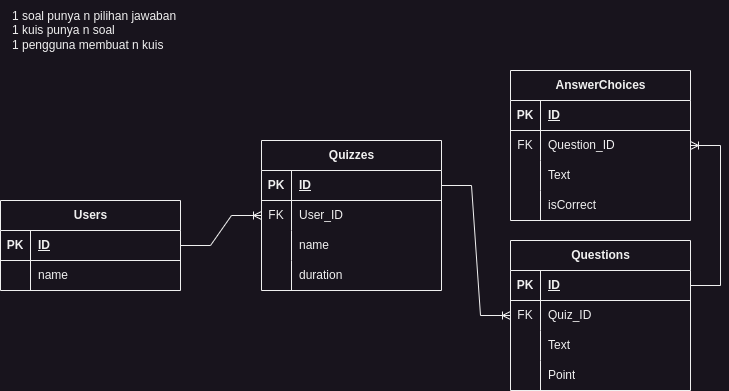

The diagram above was exported from draw.io. Its source (the exported page's mxGraphModel, read from the mxfile embedded in the PNG):
<mxGraphModel dx="1332" dy="622" grid="1" gridSize="10" guides="1" tooltips="1" connect="1" arrows="1" fold="1" page="1" pageScale="1" pageWidth="850" pageHeight="1100" math="0" shadow="0">
  <root>
    <mxCell id="0" />
    <mxCell id="1" parent="0" />
    <mxCell id="PG027wTDPnmSPkFJewwO-2" value="Questions" style="shape=table;startSize=30;container=1;collapsible=1;childLayout=tableLayout;fixedRows=1;rowLines=0;fontStyle=1;align=center;resizeLast=1;html=1;" parent="1" vertex="1">
      <mxGeometry x="550" y="330" width="180" height="150" as="geometry" />
    </mxCell>
    <mxCell id="PG027wTDPnmSPkFJewwO-3" value="" style="shape=tableRow;horizontal=0;startSize=0;swimlaneHead=0;swimlaneBody=0;fillColor=none;collapsible=0;dropTarget=0;points=[[0,0.5],[1,0.5]];portConstraint=eastwest;top=0;left=0;right=0;bottom=1;" parent="PG027wTDPnmSPkFJewwO-2" vertex="1">
      <mxGeometry y="30" width="180" height="30" as="geometry" />
    </mxCell>
    <mxCell id="PG027wTDPnmSPkFJewwO-4" value="PK" style="shape=partialRectangle;connectable=0;fillColor=none;top=0;left=0;bottom=0;right=0;fontStyle=1;overflow=hidden;whiteSpace=wrap;html=1;" parent="PG027wTDPnmSPkFJewwO-3" vertex="1">
      <mxGeometry width="30" height="30" as="geometry">
        <mxRectangle width="30" height="30" as="alternateBounds" />
      </mxGeometry>
    </mxCell>
    <mxCell id="PG027wTDPnmSPkFJewwO-5" value="ID" style="shape=partialRectangle;connectable=0;fillColor=none;top=0;left=0;bottom=0;right=0;align=left;spacingLeft=6;fontStyle=5;overflow=hidden;whiteSpace=wrap;html=1;" parent="PG027wTDPnmSPkFJewwO-3" vertex="1">
      <mxGeometry x="30" width="150" height="30" as="geometry">
        <mxRectangle width="150" height="30" as="alternateBounds" />
      </mxGeometry>
    </mxCell>
    <mxCell id="PG027wTDPnmSPkFJewwO-65" style="shape=tableRow;horizontal=0;startSize=0;swimlaneHead=0;swimlaneBody=0;fillColor=none;collapsible=0;dropTarget=0;points=[[0,0.5],[1,0.5]];portConstraint=eastwest;top=0;left=0;right=0;bottom=0;" parent="PG027wTDPnmSPkFJewwO-2" vertex="1">
      <mxGeometry y="60" width="180" height="30" as="geometry" />
    </mxCell>
    <mxCell id="PG027wTDPnmSPkFJewwO-66" value="FK" style="shape=partialRectangle;connectable=0;fillColor=none;top=0;left=0;bottom=0;right=0;editable=1;overflow=hidden;whiteSpace=wrap;html=1;" parent="PG027wTDPnmSPkFJewwO-65" vertex="1">
      <mxGeometry width="30" height="30" as="geometry">
        <mxRectangle width="30" height="30" as="alternateBounds" />
      </mxGeometry>
    </mxCell>
    <mxCell id="PG027wTDPnmSPkFJewwO-67" value="Quiz_ID" style="shape=partialRectangle;connectable=0;fillColor=none;top=0;left=0;bottom=0;right=0;align=left;spacingLeft=6;overflow=hidden;whiteSpace=wrap;html=1;" parent="PG027wTDPnmSPkFJewwO-65" vertex="1">
      <mxGeometry x="30" width="150" height="30" as="geometry">
        <mxRectangle width="150" height="30" as="alternateBounds" />
      </mxGeometry>
    </mxCell>
    <mxCell id="PG027wTDPnmSPkFJewwO-9" value="" style="shape=tableRow;horizontal=0;startSize=0;swimlaneHead=0;swimlaneBody=0;fillColor=none;collapsible=0;dropTarget=0;points=[[0,0.5],[1,0.5]];portConstraint=eastwest;top=0;left=0;right=0;bottom=0;" parent="PG027wTDPnmSPkFJewwO-2" vertex="1">
      <mxGeometry y="90" width="180" height="30" as="geometry" />
    </mxCell>
    <mxCell id="PG027wTDPnmSPkFJewwO-10" value="" style="shape=partialRectangle;connectable=0;fillColor=none;top=0;left=0;bottom=0;right=0;editable=1;overflow=hidden;whiteSpace=wrap;html=1;" parent="PG027wTDPnmSPkFJewwO-9" vertex="1">
      <mxGeometry width="30" height="30" as="geometry">
        <mxRectangle width="30" height="30" as="alternateBounds" />
      </mxGeometry>
    </mxCell>
    <mxCell id="PG027wTDPnmSPkFJewwO-11" value="Text" style="shape=partialRectangle;connectable=0;fillColor=none;top=0;left=0;bottom=0;right=0;align=left;spacingLeft=6;overflow=hidden;whiteSpace=wrap;html=1;" parent="PG027wTDPnmSPkFJewwO-9" vertex="1">
      <mxGeometry x="30" width="150" height="30" as="geometry">
        <mxRectangle width="150" height="30" as="alternateBounds" />
      </mxGeometry>
    </mxCell>
    <mxCell id="PG027wTDPnmSPkFJewwO-12" value="" style="shape=tableRow;horizontal=0;startSize=0;swimlaneHead=0;swimlaneBody=0;fillColor=none;collapsible=0;dropTarget=0;points=[[0,0.5],[1,0.5]];portConstraint=eastwest;top=0;left=0;right=0;bottom=0;" parent="PG027wTDPnmSPkFJewwO-2" vertex="1">
      <mxGeometry y="120" width="180" height="30" as="geometry" />
    </mxCell>
    <mxCell id="PG027wTDPnmSPkFJewwO-13" value="" style="shape=partialRectangle;connectable=0;fillColor=none;top=0;left=0;bottom=0;right=0;editable=1;overflow=hidden;whiteSpace=wrap;html=1;" parent="PG027wTDPnmSPkFJewwO-12" vertex="1">
      <mxGeometry width="30" height="30" as="geometry">
        <mxRectangle width="30" height="30" as="alternateBounds" />
      </mxGeometry>
    </mxCell>
    <mxCell id="PG027wTDPnmSPkFJewwO-14" value="Point" style="shape=partialRectangle;connectable=0;fillColor=none;top=0;left=0;bottom=0;right=0;align=left;spacingLeft=6;overflow=hidden;whiteSpace=wrap;html=1;" parent="PG027wTDPnmSPkFJewwO-12" vertex="1">
      <mxGeometry x="30" width="150" height="30" as="geometry">
        <mxRectangle width="150" height="30" as="alternateBounds" />
      </mxGeometry>
    </mxCell>
    <mxCell id="PG027wTDPnmSPkFJewwO-41" value="AnswerChoices" style="shape=table;startSize=30;container=1;collapsible=1;childLayout=tableLayout;fixedRows=1;rowLines=0;fontStyle=1;align=center;resizeLast=1;html=1;" parent="1" vertex="1">
      <mxGeometry x="550" y="160" width="180" height="150" as="geometry" />
    </mxCell>
    <mxCell id="PG027wTDPnmSPkFJewwO-42" value="" style="shape=tableRow;horizontal=0;startSize=0;swimlaneHead=0;swimlaneBody=0;fillColor=none;collapsible=0;dropTarget=0;points=[[0,0.5],[1,0.5]];portConstraint=eastwest;top=0;left=0;right=0;bottom=1;" parent="PG027wTDPnmSPkFJewwO-41" vertex="1">
      <mxGeometry y="30" width="180" height="30" as="geometry" />
    </mxCell>
    <mxCell id="PG027wTDPnmSPkFJewwO-43" value="PK" style="shape=partialRectangle;connectable=0;fillColor=none;top=0;left=0;bottom=0;right=0;fontStyle=1;overflow=hidden;whiteSpace=wrap;html=1;" parent="PG027wTDPnmSPkFJewwO-42" vertex="1">
      <mxGeometry width="30" height="30" as="geometry">
        <mxRectangle width="30" height="30" as="alternateBounds" />
      </mxGeometry>
    </mxCell>
    <mxCell id="PG027wTDPnmSPkFJewwO-44" value="ID" style="shape=partialRectangle;connectable=0;fillColor=none;top=0;left=0;bottom=0;right=0;align=left;spacingLeft=6;fontStyle=5;overflow=hidden;whiteSpace=wrap;html=1;" parent="PG027wTDPnmSPkFJewwO-42" vertex="1">
      <mxGeometry x="30" width="150" height="30" as="geometry">
        <mxRectangle width="150" height="30" as="alternateBounds" />
      </mxGeometry>
    </mxCell>
    <mxCell id="PG027wTDPnmSPkFJewwO-45" value="" style="shape=tableRow;horizontal=0;startSize=0;swimlaneHead=0;swimlaneBody=0;fillColor=none;collapsible=0;dropTarget=0;points=[[0,0.5],[1,0.5]];portConstraint=eastwest;top=0;left=0;right=0;bottom=0;" parent="PG027wTDPnmSPkFJewwO-41" vertex="1">
      <mxGeometry y="60" width="180" height="30" as="geometry" />
    </mxCell>
    <mxCell id="PG027wTDPnmSPkFJewwO-46" value="FK" style="shape=partialRectangle;connectable=0;fillColor=none;top=0;left=0;bottom=0;right=0;editable=1;overflow=hidden;whiteSpace=wrap;html=1;" parent="PG027wTDPnmSPkFJewwO-45" vertex="1">
      <mxGeometry width="30" height="30" as="geometry">
        <mxRectangle width="30" height="30" as="alternateBounds" />
      </mxGeometry>
    </mxCell>
    <mxCell id="PG027wTDPnmSPkFJewwO-47" value="Question_ID" style="shape=partialRectangle;connectable=0;fillColor=none;top=0;left=0;bottom=0;right=0;align=left;spacingLeft=6;overflow=hidden;whiteSpace=wrap;html=1;" parent="PG027wTDPnmSPkFJewwO-45" vertex="1">
      <mxGeometry x="30" width="150" height="30" as="geometry">
        <mxRectangle width="150" height="30" as="alternateBounds" />
      </mxGeometry>
    </mxCell>
    <mxCell id="PG027wTDPnmSPkFJewwO-49" style="shape=tableRow;horizontal=0;startSize=0;swimlaneHead=0;swimlaneBody=0;fillColor=none;collapsible=0;dropTarget=0;points=[[0,0.5],[1,0.5]];portConstraint=eastwest;top=0;left=0;right=0;bottom=0;" parent="PG027wTDPnmSPkFJewwO-41" vertex="1">
      <mxGeometry y="90" width="180" height="30" as="geometry" />
    </mxCell>
    <mxCell id="PG027wTDPnmSPkFJewwO-50" style="shape=partialRectangle;connectable=0;fillColor=none;top=0;left=0;bottom=0;right=0;editable=1;overflow=hidden;whiteSpace=wrap;html=1;" parent="PG027wTDPnmSPkFJewwO-49" vertex="1">
      <mxGeometry width="30" height="30" as="geometry">
        <mxRectangle width="30" height="30" as="alternateBounds" />
      </mxGeometry>
    </mxCell>
    <mxCell id="PG027wTDPnmSPkFJewwO-51" value="Text" style="shape=partialRectangle;connectable=0;fillColor=none;top=0;left=0;bottom=0;right=0;align=left;spacingLeft=6;overflow=hidden;whiteSpace=wrap;html=1;" parent="PG027wTDPnmSPkFJewwO-49" vertex="1">
      <mxGeometry x="30" width="150" height="30" as="geometry">
        <mxRectangle width="150" height="30" as="alternateBounds" />
      </mxGeometry>
    </mxCell>
    <mxCell id="o7ghzxlqncYxB-2X15R1-1" style="shape=tableRow;horizontal=0;startSize=0;swimlaneHead=0;swimlaneBody=0;fillColor=none;collapsible=0;dropTarget=0;points=[[0,0.5],[1,0.5]];portConstraint=eastwest;top=0;left=0;right=0;bottom=0;" parent="PG027wTDPnmSPkFJewwO-41" vertex="1">
      <mxGeometry y="120" width="180" height="30" as="geometry" />
    </mxCell>
    <mxCell id="o7ghzxlqncYxB-2X15R1-2" style="shape=partialRectangle;connectable=0;fillColor=none;top=0;left=0;bottom=0;right=0;editable=1;overflow=hidden;whiteSpace=wrap;html=1;" parent="o7ghzxlqncYxB-2X15R1-1" vertex="1">
      <mxGeometry width="30" height="30" as="geometry">
        <mxRectangle width="30" height="30" as="alternateBounds" />
      </mxGeometry>
    </mxCell>
    <mxCell id="o7ghzxlqncYxB-2X15R1-3" value="isCorrect" style="shape=partialRectangle;connectable=0;fillColor=none;top=0;left=0;bottom=0;right=0;align=left;spacingLeft=6;overflow=hidden;whiteSpace=wrap;html=1;" parent="o7ghzxlqncYxB-2X15R1-1" vertex="1">
      <mxGeometry x="30" width="150" height="30" as="geometry">
        <mxRectangle width="150" height="30" as="alternateBounds" />
      </mxGeometry>
    </mxCell>
    <mxCell id="PG027wTDPnmSPkFJewwO-48" value="1 soal punya n pilihan jawaban&lt;br&gt;1 kuis punya n soal&lt;br&gt;1 pengguna membuat n kuis" style="text;html=1;strokeColor=none;fillColor=none;align=left;verticalAlign=middle;whiteSpace=wrap;rounded=0;" parent="1" vertex="1">
      <mxGeometry x="50" y="90" width="200" height="60" as="geometry" />
    </mxCell>
    <mxCell id="PG027wTDPnmSPkFJewwO-52" value="Quizzes" style="shape=table;startSize=30;container=1;collapsible=1;childLayout=tableLayout;fixedRows=1;rowLines=0;fontStyle=1;align=center;resizeLast=1;html=1;" parent="1" vertex="1">
      <mxGeometry x="301" y="230" width="180" height="150" as="geometry" />
    </mxCell>
    <mxCell id="PG027wTDPnmSPkFJewwO-53" value="" style="shape=tableRow;horizontal=0;startSize=0;swimlaneHead=0;swimlaneBody=0;fillColor=none;collapsible=0;dropTarget=0;points=[[0,0.5],[1,0.5]];portConstraint=eastwest;top=0;left=0;right=0;bottom=1;" parent="PG027wTDPnmSPkFJewwO-52" vertex="1">
      <mxGeometry y="30" width="180" height="30" as="geometry" />
    </mxCell>
    <mxCell id="PG027wTDPnmSPkFJewwO-54" value="PK" style="shape=partialRectangle;connectable=0;fillColor=none;top=0;left=0;bottom=0;right=0;fontStyle=1;overflow=hidden;whiteSpace=wrap;html=1;" parent="PG027wTDPnmSPkFJewwO-53" vertex="1">
      <mxGeometry width="30" height="30" as="geometry">
        <mxRectangle width="30" height="30" as="alternateBounds" />
      </mxGeometry>
    </mxCell>
    <mxCell id="PG027wTDPnmSPkFJewwO-55" value="ID" style="shape=partialRectangle;connectable=0;fillColor=none;top=0;left=0;bottom=0;right=0;align=left;spacingLeft=6;fontStyle=5;overflow=hidden;whiteSpace=wrap;html=1;" parent="PG027wTDPnmSPkFJewwO-53" vertex="1">
      <mxGeometry x="30" width="150" height="30" as="geometry">
        <mxRectangle width="150" height="30" as="alternateBounds" />
      </mxGeometry>
    </mxCell>
    <mxCell id="PG027wTDPnmSPkFJewwO-88" style="shape=tableRow;horizontal=0;startSize=0;swimlaneHead=0;swimlaneBody=0;fillColor=none;collapsible=0;dropTarget=0;points=[[0,0.5],[1,0.5]];portConstraint=eastwest;top=0;left=0;right=0;bottom=0;" parent="PG027wTDPnmSPkFJewwO-52" vertex="1">
      <mxGeometry y="60" width="180" height="30" as="geometry" />
    </mxCell>
    <mxCell id="PG027wTDPnmSPkFJewwO-89" value="FK" style="shape=partialRectangle;connectable=0;fillColor=none;top=0;left=0;bottom=0;right=0;editable=1;overflow=hidden;whiteSpace=wrap;html=1;" parent="PG027wTDPnmSPkFJewwO-88" vertex="1">
      <mxGeometry width="30" height="30" as="geometry">
        <mxRectangle width="30" height="30" as="alternateBounds" />
      </mxGeometry>
    </mxCell>
    <mxCell id="PG027wTDPnmSPkFJewwO-90" value="User_ID" style="shape=partialRectangle;connectable=0;fillColor=none;top=0;left=0;bottom=0;right=0;align=left;spacingLeft=6;overflow=hidden;whiteSpace=wrap;html=1;" parent="PG027wTDPnmSPkFJewwO-88" vertex="1">
      <mxGeometry x="30" width="150" height="30" as="geometry">
        <mxRectangle width="150" height="30" as="alternateBounds" />
      </mxGeometry>
    </mxCell>
    <mxCell id="PG027wTDPnmSPkFJewwO-59" value="" style="shape=tableRow;horizontal=0;startSize=0;swimlaneHead=0;swimlaneBody=0;fillColor=none;collapsible=0;dropTarget=0;points=[[0,0.5],[1,0.5]];portConstraint=eastwest;top=0;left=0;right=0;bottom=0;" parent="PG027wTDPnmSPkFJewwO-52" vertex="1">
      <mxGeometry y="90" width="180" height="30" as="geometry" />
    </mxCell>
    <mxCell id="PG027wTDPnmSPkFJewwO-60" value="" style="shape=partialRectangle;connectable=0;fillColor=none;top=0;left=0;bottom=0;right=0;editable=1;overflow=hidden;whiteSpace=wrap;html=1;" parent="PG027wTDPnmSPkFJewwO-59" vertex="1">
      <mxGeometry width="30" height="30" as="geometry">
        <mxRectangle width="30" height="30" as="alternateBounds" />
      </mxGeometry>
    </mxCell>
    <mxCell id="PG027wTDPnmSPkFJewwO-61" value="name" style="shape=partialRectangle;connectable=0;fillColor=none;top=0;left=0;bottom=0;right=0;align=left;spacingLeft=6;overflow=hidden;whiteSpace=wrap;html=1;" parent="PG027wTDPnmSPkFJewwO-59" vertex="1">
      <mxGeometry x="30" width="150" height="30" as="geometry">
        <mxRectangle width="150" height="30" as="alternateBounds" />
      </mxGeometry>
    </mxCell>
    <mxCell id="PG027wTDPnmSPkFJewwO-69" style="shape=tableRow;horizontal=0;startSize=0;swimlaneHead=0;swimlaneBody=0;fillColor=none;collapsible=0;dropTarget=0;points=[[0,0.5],[1,0.5]];portConstraint=eastwest;top=0;left=0;right=0;bottom=0;" parent="PG027wTDPnmSPkFJewwO-52" vertex="1">
      <mxGeometry y="120" width="180" height="30" as="geometry" />
    </mxCell>
    <mxCell id="PG027wTDPnmSPkFJewwO-70" style="shape=partialRectangle;connectable=0;fillColor=none;top=0;left=0;bottom=0;right=0;editable=1;overflow=hidden;whiteSpace=wrap;html=1;" parent="PG027wTDPnmSPkFJewwO-69" vertex="1">
      <mxGeometry width="30" height="30" as="geometry">
        <mxRectangle width="30" height="30" as="alternateBounds" />
      </mxGeometry>
    </mxCell>
    <mxCell id="PG027wTDPnmSPkFJewwO-71" value="duration" style="shape=partialRectangle;connectable=0;fillColor=none;top=0;left=0;bottom=0;right=0;align=left;spacingLeft=6;overflow=hidden;whiteSpace=wrap;html=1;" parent="PG027wTDPnmSPkFJewwO-69" vertex="1">
      <mxGeometry x="30" width="150" height="30" as="geometry">
        <mxRectangle width="150" height="30" as="alternateBounds" />
      </mxGeometry>
    </mxCell>
    <mxCell id="PG027wTDPnmSPkFJewwO-75" value="Users" style="shape=table;startSize=30;container=1;collapsible=1;childLayout=tableLayout;fixedRows=1;rowLines=0;fontStyle=1;align=center;resizeLast=1;html=1;" parent="1" vertex="1">
      <mxGeometry x="40" y="290" width="180" height="90" as="geometry" />
    </mxCell>
    <mxCell id="PG027wTDPnmSPkFJewwO-76" value="" style="shape=tableRow;horizontal=0;startSize=0;swimlaneHead=0;swimlaneBody=0;fillColor=none;collapsible=0;dropTarget=0;points=[[0,0.5],[1,0.5]];portConstraint=eastwest;top=0;left=0;right=0;bottom=1;" parent="PG027wTDPnmSPkFJewwO-75" vertex="1">
      <mxGeometry y="30" width="180" height="30" as="geometry" />
    </mxCell>
    <mxCell id="PG027wTDPnmSPkFJewwO-77" value="PK" style="shape=partialRectangle;connectable=0;fillColor=none;top=0;left=0;bottom=0;right=0;fontStyle=1;overflow=hidden;whiteSpace=wrap;html=1;" parent="PG027wTDPnmSPkFJewwO-76" vertex="1">
      <mxGeometry width="30" height="30" as="geometry">
        <mxRectangle width="30" height="30" as="alternateBounds" />
      </mxGeometry>
    </mxCell>
    <mxCell id="PG027wTDPnmSPkFJewwO-78" value="ID" style="shape=partialRectangle;connectable=0;fillColor=none;top=0;left=0;bottom=0;right=0;align=left;spacingLeft=6;fontStyle=5;overflow=hidden;whiteSpace=wrap;html=1;" parent="PG027wTDPnmSPkFJewwO-76" vertex="1">
      <mxGeometry x="30" width="150" height="30" as="geometry">
        <mxRectangle width="150" height="30" as="alternateBounds" />
      </mxGeometry>
    </mxCell>
    <mxCell id="PG027wTDPnmSPkFJewwO-79" value="" style="shape=tableRow;horizontal=0;startSize=0;swimlaneHead=0;swimlaneBody=0;fillColor=none;collapsible=0;dropTarget=0;points=[[0,0.5],[1,0.5]];portConstraint=eastwest;top=0;left=0;right=0;bottom=0;" parent="PG027wTDPnmSPkFJewwO-75" vertex="1">
      <mxGeometry y="60" width="180" height="30" as="geometry" />
    </mxCell>
    <mxCell id="PG027wTDPnmSPkFJewwO-80" value="" style="shape=partialRectangle;connectable=0;fillColor=none;top=0;left=0;bottom=0;right=0;editable=1;overflow=hidden;whiteSpace=wrap;html=1;" parent="PG027wTDPnmSPkFJewwO-79" vertex="1">
      <mxGeometry width="30" height="30" as="geometry">
        <mxRectangle width="30" height="30" as="alternateBounds" />
      </mxGeometry>
    </mxCell>
    <mxCell id="PG027wTDPnmSPkFJewwO-81" value="name" style="shape=partialRectangle;connectable=0;fillColor=none;top=0;left=0;bottom=0;right=0;align=left;spacingLeft=6;overflow=hidden;whiteSpace=wrap;html=1;" parent="PG027wTDPnmSPkFJewwO-79" vertex="1">
      <mxGeometry x="30" width="150" height="30" as="geometry">
        <mxRectangle width="150" height="30" as="alternateBounds" />
      </mxGeometry>
    </mxCell>
    <mxCell id="PG027wTDPnmSPkFJewwO-94" value="" style="edgeStyle=entityRelationEdgeStyle;fontSize=12;html=1;endArrow=ERoneToMany;rounded=0;exitX=1;exitY=0.5;exitDx=0;exitDy=0;entryX=0;entryY=0.5;entryDx=0;entryDy=0;" parent="1" source="PG027wTDPnmSPkFJewwO-76" target="PG027wTDPnmSPkFJewwO-88" edge="1">
      <mxGeometry width="100" height="100" relative="1" as="geometry">
        <mxPoint x="370" y="360" as="sourcePoint" />
        <mxPoint x="260" y="510" as="targetPoint" />
      </mxGeometry>
    </mxCell>
    <mxCell id="PG027wTDPnmSPkFJewwO-95" value="" style="edgeStyle=entityRelationEdgeStyle;fontSize=12;html=1;endArrow=ERoneToMany;rounded=0;entryX=1;entryY=0.5;entryDx=0;entryDy=0;exitX=1;exitY=0.5;exitDx=0;exitDy=0;" parent="1" source="PG027wTDPnmSPkFJewwO-3" target="PG027wTDPnmSPkFJewwO-45" edge="1">
      <mxGeometry width="100" height="100" relative="1" as="geometry">
        <mxPoint x="500" y="470" as="sourcePoint" />
        <mxPoint x="420" y="360" as="targetPoint" />
        <Array as="points">
          <mxPoint x="740" y="540" />
        </Array>
      </mxGeometry>
    </mxCell>
    <mxCell id="PG027wTDPnmSPkFJewwO-97" value="" style="edgeStyle=entityRelationEdgeStyle;fontSize=12;html=1;endArrow=ERoneToMany;rounded=0;entryX=0;entryY=0.5;entryDx=0;entryDy=0;exitX=1;exitY=0.5;exitDx=0;exitDy=0;" parent="1" source="PG027wTDPnmSPkFJewwO-53" target="PG027wTDPnmSPkFJewwO-65" edge="1">
      <mxGeometry width="100" height="100" relative="1" as="geometry">
        <mxPoint x="370" y="360" as="sourcePoint" />
        <mxPoint x="470" y="260" as="targetPoint" />
      </mxGeometry>
    </mxCell>
  </root>
</mxGraphModel>